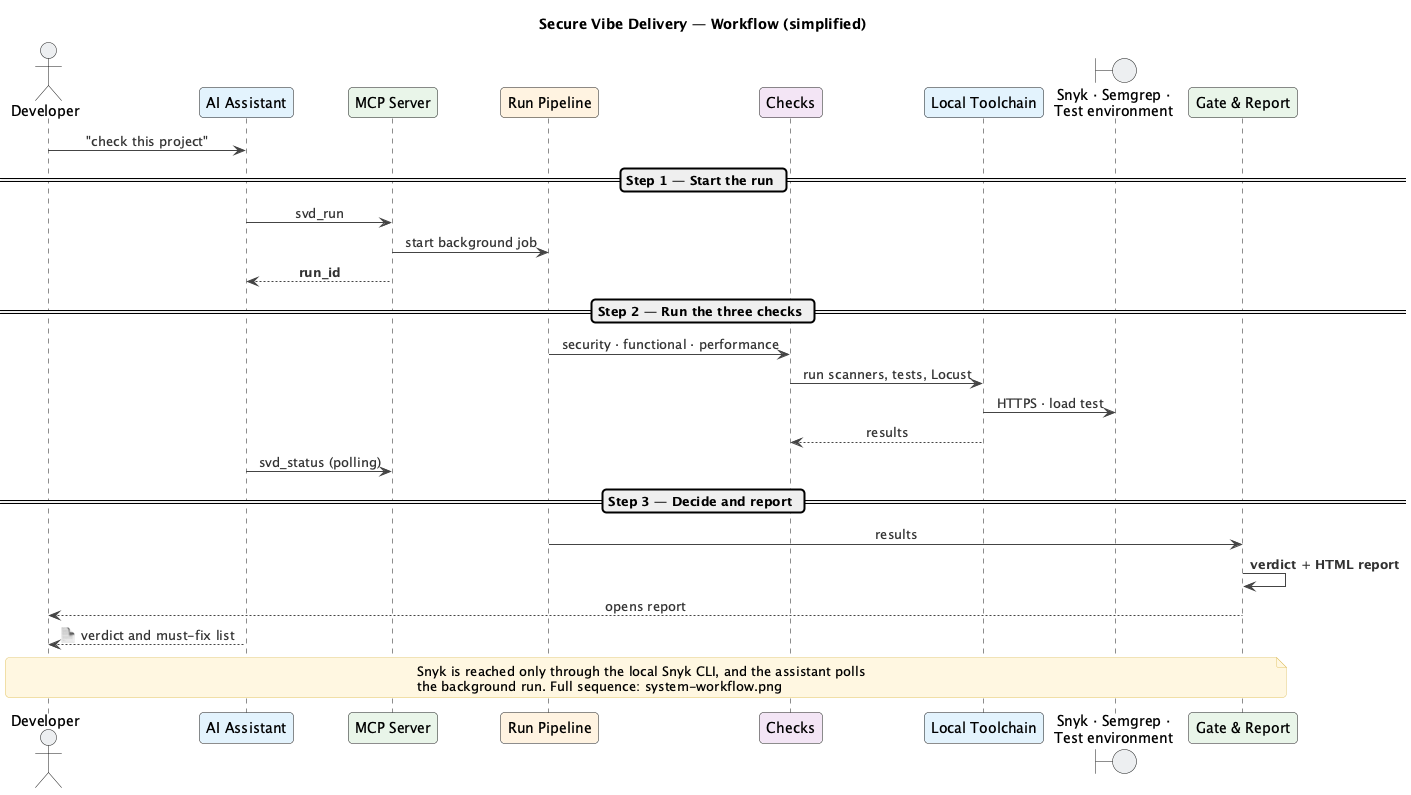

The diagram above was rendered by PlantUML. Its source (embedded in the PNG):
@startuml system-workflow-simple
title Secure Vibe Delivery — Workflow (simplified)

skinparam backgroundColor #FFFFFF
skinparam shadowing false
skinparam sequenceMessageAlign center
skinparam roundcorner 8
skinparam ArrowColor #444444
skinparam ArrowFontColor #333333
skinparam responseMessageBelowArrow true
skinparam NoteBackgroundColor #FFF7E0
skinparam NoteBorderColor #E0C46C

actor "Developer" as User #ECEFF1
participant "AI Assistant" as AST #E3F2FD
participant "MCP Server" as MCP #E8F5E9
participant "Run Pipeline" as PIPE #FFF3E0
participant "Checks" as CHK #F3E5F5
participant "Local Toolchain" as TOOLS #E3F2FD
boundary "Snyk · Semgrep ·\nTest environment" as EXT #ECEFF1
participant "Gate & Report" as GR #E8F5E9

User -> AST : "check this project"

== Step 1 — Start the run ==
AST -> MCP : svd_run
MCP -> PIPE : start background job
MCP --> AST : **run_id**

== Step 2 — Run the three checks ==
PIPE -> CHK : security · functional · performance
CHK -> TOOLS : run scanners, tests, Locust
TOOLS -> EXT : HTTPS · load test
TOOLS --> CHK : results
AST -> MCP : svd_status (polling)

== Step 3 — Decide and report ==
PIPE -> GR : results
GR -> GR : **verdict** + **HTML report**
GR --> User : opens report
AST --> User : 📄 verdict and must-fix list

note across
  Snyk is reached only through the local Snyk CLI, and the assistant polls
  the background run. Full sequence: system-workflow.png
end note

@enduml